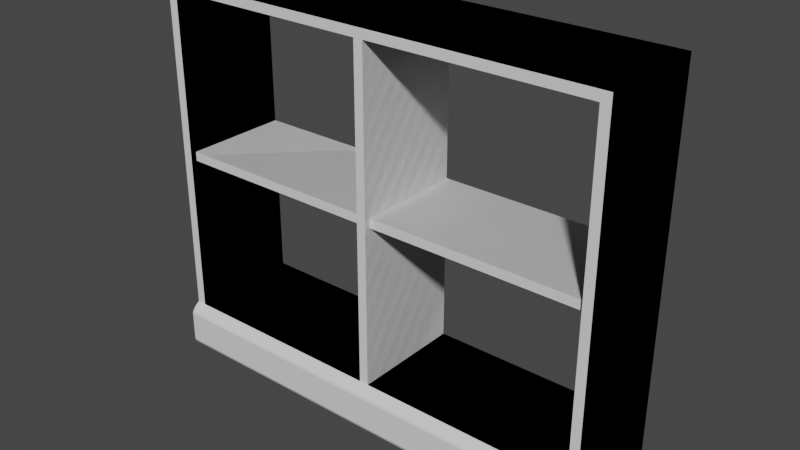 # Source: estanteCabecera.blend  (saved by Blender 3.6.11; exported with 4.5.12 LTS)
import bpy
from mathutils import Matrix  # noqa: F401  (used for matrix-valued properties, if any)

bpy.ops.wm.read_factory_settings(use_empty=True)
scene = bpy.context.scene
scene.name = 'Scene'

# ---- collections
col_estante = bpy.data.collections.new('estante'); scene.collection.children.link(col_estante)

# ---- materials (node trees are filled in below, after node groups)
mat_material_001 = bpy.data.materials.new('Material.001')
mat_material_001.alpha_threshold = 0.0
mat_material_001.use_transparent_shadow = False
mat_material_001.roughness = 0.5
mat_material_001.line_color = (0.0, 0.0, 0.0, 1.0)
mat_material = bpy.data.materials.new('Material')
mat_material.alpha_threshold = 0.0
mat_material.use_transparent_shadow = False
mat_material.roughness = 0.5
mat_material.line_color = (0.0, 0.0, 0.0, 1.0)

# ---- material node trees
mat_material_001.use_nodes = True; mat_material_001.node_tree.nodes.clear()
_N = mat_material_001.node_tree.nodes; _L = mat_material_001.node_tree.links
n0 = _N.new('ShaderNodeOutputMaterial'); n0.name = 'Material Output'; n0.location = (300, 300)
n1 = _N.new('ShaderNodeBsdfPrincipled'); n1.name = 'Principled BSDF'; n1.location = (10, 300)
n1.distribution = 'GGX'
n1.subsurface_method = 'RANDOM_WALK_SKIN'
n1.inputs[3].default_value = 1.45
n1.inputs[27].default_value = (0.0, 0.0, 0.0, 1.0)
n1.inputs[28].default_value = 1.0
_L.new(n1.outputs[0], n0.inputs[0])
n0.is_active_output = True
mat_material.use_nodes = True; mat_material.node_tree.nodes.clear()
_N = mat_material.node_tree.nodes; _L = mat_material.node_tree.links
n0 = _N.new('ShaderNodeOutputMaterial'); n0.name = 'Material Output'; n0.location = (300, 300)
n1 = _N.new('ShaderNodeBsdfPrincipled'); n1.name = 'Principled BSDF'; n1.location = (10, 300)
n1.distribution = 'GGX'
n1.subsurface_method = 'RANDOM_WALK_SKIN'
n1.inputs[3].default_value = 1.45
n1.inputs[27].default_value = (0.0, 0.0, 0.0, 1.0)
n1.inputs[28].default_value = 1.0
_L.new(n1.outputs[0], n0.inputs[0])
n0.is_active_output = True

# ---- world
world_world = bpy.data.worlds.new('World'); scene.world = world_world
world_world.use_nodes = True; world_world.node_tree.nodes.clear()
_N = world_world.node_tree.nodes; _L = world_world.node_tree.links
n0 = _N.new('ShaderNodeOutputWorld'); n0.name = 'World Output'; n0.location = (300, 300)
n1 = _N.new('ShaderNodeBackground'); n1.name = 'Background'; n1.location = (10, 300)
n1.inputs[0].default_value = (0.05088, 0.05088, 0.05088, 1.0)
_L.new(n1.outputs[0], n0.inputs[0])
n0.is_active_output = True
world_world.color = (0.05088, 0.05088, 0.05088)
world_world.use_sun_shadow = False
world_world.sun_shadow_jitter_overblur = 0.0

# ---- meshes
me_cube_005 = bpy.data.meshes.new('Cube.005')
me_cube_005.from_pydata([(0.4425, 0.1682, 0.755), (0.4425, 0.1682, 0.0), (0.4425, -0.05177, 0.755), (0.4425, -0.05177, 0.0), (-0.4425, 0.1682, 0.755), (-0.4425, 0.1682, 0.0), (-0.4425, -0.05177, 0.755), (-0.4425, -0.05177, 0.0), (0.4425, 0.1682, 0.1), (-0.4425, -0.05177, 0.1), (0.4425, -0.05177, 0.1), (-0.4425, 0.1682, 0.1), (-1.216e-09, 0.1682, 0.0), (-1.216e-09, -0.05177, 0.755), (-1.216e-09, -0.05177, 0.0), (-1.216e-09, 0.1682, 0.755), (-1.216e-09, 0.1682, 0.1), (-1.216e-09, -0.05177, 0.1), (-0.009, -0.05177, 0.1), (-0.009, -0.05177, 0.737), (-0.4245, -0.05177, 0.737), (-0.4245, -0.05177, 0.1), (0.009, 0.1682, 0.1), (0.009, 0.1682, 0.737), (0.4245, 0.1682, 0.737), (0.4245, 0.1682, 0.1), (-0.4245, 0.1682, 0.1), (-0.4245, 0.1682, 0.737), (-0.009, 0.1682, 0.737), (-0.009, 0.1682, 0.1), (0.4245, -0.05177, 0.1), (0.4245, -0.05177, 0.737), (0.009, -0.05177, 0.737), (0.009, -0.05177, 0.1), (0.4425, -0.06977, 0.08), (0.4425, -0.06977, 0.02), (-1.216e-09, -0.06977, 0.02), (-0.4425, -0.06977, 0.02), (-0.4425, -0.06977, 0.08), (-1.216e-09, -0.06977, 0.08), (0.4425, -0.06838, 0.08385), (0.4425, -0.05399, 0.09908), (0.4425, -0.06672, 0.08662), (0.4425, -0.06455, 0.08956), (0.4425, -0.06201, 0.09247), (0.4425, -0.05928, 0.09514), (0.4425, -0.05655, 0.0974), (0.4425, -0.05399, 0.000917), (0.4425, -0.06838, 0.01615), (0.4425, -0.05655, 0.002605), (0.4425, -0.05928, 0.004861), (0.4425, -0.06201, 0.007533), (0.4425, -0.06455, 0.01044), (0.4425, -0.06672, 0.01338), (-0.4425, -0.06838, 0.01615), (-0.4425, -0.05399, 0.000917), (-0.4425, -0.06672, 0.01338), (-0.4425, -0.06455, 0.01044), (-0.4425, -0.06201, 0.007533), (-0.4425, -0.05928, 0.004861), (-0.4425, -0.05655, 0.002605), (-0.4425, -0.05399, 0.09908), (-0.4425, -0.06838, 0.08385), (-0.4425, -0.05655, 0.0974), (-0.4425, -0.05928, 0.09514), (-0.4425, -0.06201, 0.09247), (-0.4425, -0.06455, 0.08956), (-0.4425, -0.06672, 0.08662), (-1.216e-09, -0.06836, 0.01611), (-1.216e-09, -0.05401, 0.0009249), (-1.216e-09, -0.06671, 0.01335), (-1.216e-09, -0.06454, 0.01042), (-1.216e-09, -0.06201, 0.007523), (-1.216e-09, -0.05929, 0.00486), (-1.216e-09, -0.05656, 0.002609), (-1.216e-09, -0.06836, 0.08389), (-1.216e-09, -0.05401, 0.09908), (-1.216e-09, -0.06671, 0.08665), (-1.216e-09, -0.06454, 0.08958), (-1.216e-09, -0.06201, 0.09248), (-1.216e-09, -0.05929, 0.09514), (-1.216e-09, -0.05656, 0.09739), (0.009, -0.03978, 0.4095), (0.009, -0.03978, 0.4275), (0.009, 0.1682, 0.4095), (0.009, 0.1682, 0.4275), (0.4245, -0.03978, 0.4095), (0.4245, -0.03978, 0.4275), (0.4245, 0.1682, 0.4095), (0.4245, 0.1682, 0.4275), (-0.4245, -0.03978, 0.4095), (-0.4245, -0.03978, 0.4275), (-0.4245, 0.1682, 0.4095), (-0.4245, 0.1682, 0.4275), (-0.009, -0.03978, 0.4095), (-0.009, -0.03978, 0.4275), (-0.009, 0.1682, 0.4095), (-0.009, 0.1682, 0.4275)], [], [(15, 4, 6, 13), (23, 24, 31, 32), (9, 6, 4, 11), (12, 1, 3, 14), (8, 0, 2, 10), (25, 30, 31, 24), (12, 16, 8, 1), (1, 8, 10, 3), (7, 9, 11, 5), (7, 14, 69, 55), (10, 17, 76, 41), (5, 11, 16, 12), (22, 33, 30, 25), (5, 12, 14, 7), (22, 23, 32, 33), (0, 15, 13, 2), (17, 13, 19, 18), (13, 6, 20, 19), (6, 9, 21, 20), (9, 17, 18, 21), (16, 15, 23, 22), (15, 0, 24, 23), (0, 8, 25, 24), (8, 16, 22, 25), (11, 4, 27, 26), (4, 15, 28, 27), (15, 16, 29, 28), (16, 11, 26, 29), (10, 2, 31, 30), (2, 13, 32, 31), (13, 17, 33, 32), (17, 10, 30, 33), (19, 20, 27, 28), (21, 26, 27, 20), (18, 19, 28, 29), (18, 29, 26, 21), (36, 39, 38, 37), (35, 34, 39, 36), (3, 10, 41, 46, 45, 44, 43, 42, 40, 34, 35, 48, 53, 52, 51, 50, 49, 47), (54, 68, 36, 37), (75, 62, 38, 39), (68, 48, 35, 36), (14, 3, 47, 69), (17, 9, 61, 76), (62, 75, 77, 67), (67, 77, 78, 66), (66, 78, 79, 65), (65, 79, 80, 64), (64, 80, 81, 63), (63, 81, 76, 61), (48, 68, 70, 53), (53, 70, 71, 52), (52, 71, 72, 51), (51, 72, 73, 50), (50, 73, 74, 49), (49, 74, 69, 47), (75, 40, 42, 77), (77, 42, 43, 78), (78, 43, 44, 79), (79, 44, 45, 80), (80, 45, 46, 81), (81, 46, 41, 76), (68, 54, 56, 70), (70, 56, 57, 71), (71, 57, 58, 72), (72, 58, 59, 73), (73, 59, 60, 74), (74, 60, 55, 69), (9, 7, 55, 60, 59, 58, 57, 56, 54, 37, 38, 62, 67, 66, 65, 64, 63, 61), (40, 75, 39, 34), (82, 83, 85, 84), (84, 85, 89, 88), (88, 89, 87, 86), (86, 87, 83, 82), (84, 88, 86, 82), (89, 85, 83, 87), (90, 91, 93, 92), (92, 93, 97, 96), (96, 97, 95, 94), (94, 95, 91, 90), (92, 96, 94, 90), (97, 93, 91, 95)])
_uv = me_cube_005.uv_layers.new(name='UVMap')
_uv.uv.foreach_set('vector', [0.75, 0.5, 0.875, 0.5, 0.875, 0.75, 0.75, 0.75, 0.6204, 0.3818, 0.6204, 0.4932, 0.6204, 0.7568, 0.6204, 0.8682, 0.5, 0.0, 0.625, 0.0, 0.625, 0.25, 0.5, 0.25, 0.25, 0.5, 0.375, 0.5, 0.375, 0.75, 0.25, 0.75, 0.5, 0.5, 0.625, 0.5, 0.625, 0.75, 0.5, 0.75, 0.5046, 0.4932, 0.5046, 0.7568, 0.6204, 0.7568, 0.6204, 0.4932, 0.375, 0.375, 0.5, 0.375, 0.5, 0.5, 0.375, 0.5, 0.375, 0.5, 0.5, 0.5, 0.5, 0.75, 0.375, 0.75, 0.375, 0.0, 0.5, 0.0, 0.5, 0.25, 0.375, 0.25, 0.125, 0.75, 0.25, 0.75, 0.25, 0.75, 0.125, 0.75, 0.5, 0.75, 0.5, 0.875, 0.5, 0.875, 0.5, 0.75, 0.375, 0.25, 0.5, 0.25, 0.5, 0.375, 0.375, 0.375, 0.5046, 0.3818, 0.5046, 0.8682, 0.5046, 0.7568, 0.5046, 0.4932, 0.125, 0.5, 0.25, 0.5, 0.25, 0.75, 0.125, 0.75, 0.5046, 0.3818, 0.6204, 0.3818, 0.6204, 0.8682, 0.5046, 0.8682, 0.625, 0.5, 0.75, 0.5, 0.75, 0.75, 0.625, 0.75, 0.5, 0.875, 0.625, 0.875, 0.6204, 0.8818, 0.5046, 0.8818, 0.625, 0.875, 0.625, 1.0, 0.6204, 0.9932, 0.6204, 0.8818, 0.625, 1.0, 0.5, 1.0, 0.5046, 0.9932, 0.6204, 0.9932, 0.5, 1.0, 0.5, 0.875, 0.5046, 0.8818, 0.5046, 0.9932, 0.5, 0.375, 0.625, 0.375, 0.6204, 0.3818, 0.5046, 0.3818, 0.625, 0.375, 0.625, 0.5, 0.6204, 0.4932, 0.6204, 0.3818, 0.625, 0.5, 0.5, 0.5, 0.5046, 0.4932, 0.6204, 0.4932, 0.5, 0.5, 0.5, 0.375, 0.5046, 0.3818, 0.5046, 0.4932, 0.5, 0.25, 0.625, 0.25, 0.6204, 0.2568, 0.5046, 0.2568, 0.625, 0.25, 0.625, 0.375, 0.6204, 0.3682, 0.6204, 0.2568, 0.625, 0.375, 0.5, 0.375, 0.5046, 0.3682, 0.6204, 0.3682, 0.5, 0.375, 0.5, 0.25, 0.5046, 0.2568, 0.5046, 0.3682, 0.5, 0.75, 0.625, 0.75, 0.6204, 0.7568, 0.5046, 0.7568, 0.625, 0.75, 0.625, 0.875, 0.6204, 0.8682, 0.6204, 0.7568, 0.625, 0.875, 0.5, 0.875, 0.5046, 0.8682, 0.6204, 0.8682, 0.5, 0.875, 0.5, 0.75, 0.5046, 0.7568, 0.5046, 0.8682, 0.6204, 0.8818, 0.6204, 0.9932, 0.6204, 0.2568, 0.6204, 0.3682, 0.5046, 0.9932, 0.5046, 0.2568, 0.6204, 0.2568, 0.6204, 0.9932, 0.5046, 0.8818, 0.6204, 0.8818, 0.6204, 0.3682, 0.5046, 0.3682, 0.5046, 0.8818, 0.5046, 0.3682, 0.5046, 0.2568, 0.5046, 0.9932, 0.375, 0.875, 0.5, 0.875, 0.5, 1.0, 0.375, 1.0, 0.375, 0.75, 0.5, 0.75, 0.5, 0.875, 0.375, 0.875, 0.375, 0.75, 0.5, 0.75, 0.5, 0.75, 0.4998, 0.75, 0.4994, 0.75, 0.499, 0.75, 0.4988, 0.75, 0.4997, 0.75, 0.5, 0.75, 0.5, 0.75, 0.375, 0.75, 0.375, 0.75, 0.3753, 0.75, 0.3762, 0.75, 0.376, 0.75, 0.3756, 0.75, 0.3752, 0.75, 0.375, 0.75, 0.125, 0.75, 0.25, 0.75, 0.25, 0.75, 0.125, 0.75, 0.5, 0.875, 0.5, 1.0, 0.5, 1.0, 0.5, 0.875, 0.25, 0.75, 0.375, 0.75, 0.375, 0.75, 0.25, 0.75, 0.25, 0.75, 0.375, 0.75, 0.375, 0.75, 0.25, 0.75, 0.5, 0.875, 0.5, 1.0, 0.5, 1.0, 0.5, 0.875, 0.5, 1.0, 0.5, 0.875, 0.5, 0.875, 0.5, 1.0, 0.5, 1.0, 0.5, 0.875, 0.5, 0.875, 0.5, 1.0, 0.5, 1.0, 0.5, 0.875, 0.5, 0.875, 0.5, 1.0, 0.5, 1.0, 0.5, 0.875, 0.5, 0.875, 0.5, 1.0, 0.5, 1.0, 0.5, 0.875, 0.5, 0.875, 0.5, 1.0, 0.5, 1.0, 0.5, 0.875, 0.5, 0.875, 0.5, 1.0, 0.375, 0.75, 0.25, 0.75, 0.25, 0.75, 0.3753, 0.75, 0.3753, 0.75, 0.25, 0.75, 0.25, 0.75, 0.3762, 0.75, 0.3762, 0.75, 0.25, 0.75, 0.25, 0.75, 0.376, 0.75, 0.376, 0.75, 0.25, 0.75, 0.25, 0.75, 0.3756, 0.75, 0.3756, 0.75, 0.25, 0.75, 0.25, 0.75, 0.3752, 0.75, 0.3752, 0.75, 0.25, 0.75, 0.25, 0.75, 0.375, 0.75, 0.5, 0.875, 0.5, 0.75, 0.4997, 0.75, 0.5, 0.875, 0.5, 0.875, 0.4997, 0.75, 0.4988, 0.75, 0.5, 0.875, 0.5, 0.875, 0.4988, 0.75, 0.499, 0.75, 0.5, 0.875, 0.5, 0.875, 0.499, 0.75, 0.4994, 0.75, 0.5, 0.875, 0.5, 0.875, 0.4994, 0.75, 0.4998, 0.75, 0.5, 0.875, 0.5, 0.875, 0.4998, 0.75, 0.5, 0.75, 0.5, 0.875, 0.25, 0.75, 0.125, 0.75, 0.125, 0.75, 0.25, 0.75, 0.25, 0.75, 0.125, 0.75, 0.125, 0.75, 0.25, 0.75, 0.25, 0.75, 0.125, 0.75, 0.125, 0.75, 0.25, 0.75, 0.25, 0.75, 0.125, 0.75, 0.125, 0.75, 0.25, 0.75, 0.25, 0.75, 0.125, 0.75, 0.125, 0.75, 0.25, 0.75, 0.25, 0.75, 0.125, 0.75, 0.125, 0.75, 0.25, 0.75, 0.5, 1.0, 0.125, 0.75, 0.125, 0.75, 0.125, 0.75, 0.125, 0.75, 0.125, 0.75, 0.125, 0.75, 0.125, 0.75, 0.125, 0.75, 0.375, 1.0, 0.5, 1.0, 0.5, 1.0, 0.5, 1.0, 0.5, 1.0, 0.5, 1.0, 0.5, 1.0, 0.5, 1.0, 0.5, 1.0, 0.5, 0.75, 0.5, 0.875, 0.5, 0.875, 0.5, 0.75, 0.375, 0.0, 0.625, 0.0, 0.625, 0.25, 0.375, 0.25, 0.375, 0.25, 0.625, 0.25, 0.625, 0.5, 0.375, 0.5, 0.375, 0.5, 0.625, 0.5, 0.625, 0.75, 0.375, 0.75, 0.375, 0.75, 0.625, 0.75, 0.625, 1.0, 0.375, 1.0, 0.125, 0.5, 0.375, 0.5, 0.375, 0.75, 0.125, 0.75, 0.625, 0.5, 0.875, 0.5, 0.875, 0.75, 0.625, 0.75, 0.375, 0.0, 0.625, 0.0, 0.625, 0.25, 0.375, 0.25, 0.375, 0.25, 0.625, 0.25, 0.625, 0.5, 0.375, 0.5, 0.375, 0.5, 0.625, 0.5, 0.625, 0.75, 0.375, 0.75, 0.375, 0.75, 0.625, 0.75, 0.625, 1.0, 0.375, 1.0, 0.125, 0.5, 0.375, 0.5, 0.375, 0.75, 0.125, 0.75, 0.625, 0.5, 0.875, 0.5, 0.875, 0.75, 0.625, 0.75])
me_cube_005.materials.append(mat_material_001)
me_cube_005.use_mirror_vertex_groups = False
me_cube_005.update()
me_cube = bpy.data.meshes.new('Cube')
me_cube.from_pydata([(0.4425, 0.1147, 0.5407), (0.4425, 0.1147, -0.2143), (0.4425, -0.1053, 0.5407), (0.4425, -0.1053, -0.2143), (-0.4425, 0.1147, 0.5407), (-0.4425, 0.1147, -0.2143), (-0.4425, -0.1053, 0.5407), (-0.4425, -0.1053, -0.2143), (0.4425, 0.1147, -0.1143), (-0.4425, -0.1053, -0.1143), (0.4425, -0.1053, -0.1143), (-0.4425, 0.1147, -0.1143), (0.0, 0.1147, -0.2143), (0.0, -0.1053, 0.5407), (0.0, -0.1053, -0.2143), (0.0, 0.1147, 0.5407), (0.0, 0.1147, -0.1143), (0.0, -0.1053, -0.1143), (-0.009, -0.1053, -0.1143), (-0.009, -0.1053, 0.5227), (-0.4245, -0.1053, 0.5227), (-0.4245, -0.1053, -0.1143), (0.009, 0.1147, -0.1143), (0.009, 0.1147, 0.5227), (0.4245, 0.1147, 0.5227), (0.4245, 0.1147, -0.1143), (-0.4245, 0.1147, -0.1143), (-0.4245, 0.1147, 0.5227), (-0.009, 0.1147, 0.5227), (-0.009, 0.1147, -0.1143), (0.4245, -0.1053, -0.1143), (0.4245, -0.1053, 0.5227), (0.009, -0.1053, 0.5227), (0.009, -0.1053, -0.1143), (0.4425, -0.1233, -0.1343), (0.4425, -0.1233, -0.1943), (0.0, -0.1233, -0.1943), (-0.4425, -0.1233, -0.1943), (-0.4425, -0.1233, -0.1343), (0.0, -0.1233, -0.1343), (0.4425, -0.1219, -0.1305), (0.4425, -0.1075, -0.1152), (0.4425, -0.1202, -0.1277), (0.4425, -0.118, -0.1247), (0.4425, -0.1155, -0.1218), (0.4425, -0.1128, -0.1192), (0.4425, -0.11, -0.1169), (0.4425, -0.1075, -0.2134), (0.4425, -0.1219, -0.1982), (0.4425, -0.11, -0.2117), (0.4425, -0.1128, -0.2095), (0.4425, -0.1155, -0.2068), (0.4425, -0.118, -0.2039), (0.4425, -0.1202, -0.2009), (-0.4425, -0.1219, -0.1982), (-0.4425, -0.1075, -0.2134), (-0.4425, -0.1202, -0.2009), (-0.4425, -0.118, -0.2039), (-0.4425, -0.1155, -0.2068), (-0.4425, -0.1128, -0.2095), (-0.4425, -0.11, -0.2117), (-0.4425, -0.1075, -0.1152), (-0.4425, -0.1219, -0.1305), (-0.4425, -0.11, -0.1169), (-0.4425, -0.1128, -0.1192), (-0.4425, -0.1155, -0.1218), (-0.4425, -0.118, -0.1247), (-0.4425, -0.1202, -0.1277), (0.0, -0.1219, -0.1982), (0.0, -0.1075, -0.2134), (0.0, -0.1202, -0.201), (0.0, -0.118, -0.2039), (0.0, -0.1155, -0.2068), (0.0, -0.1128, -0.2095), (0.0, -0.1101, -0.2117), (0.0, -0.1219, -0.1304), (0.0, -0.1075, -0.1152), (0.0, -0.1202, -0.1277), (0.0, -0.118, -0.1247), (0.0, -0.1155, -0.1218), (0.0, -0.1128, -0.1192), (0.0, -0.1101, -0.1169)], [], [(15, 4, 6, 13), (23, 24, 31, 32), (9, 6, 4, 11), (12, 1, 3, 14), (8, 0, 2, 10), (25, 30, 31, 24), (12, 16, 8, 1), (1, 8, 10, 3), (7, 9, 11, 5), (7, 14, 69, 55), (10, 17, 76, 41), (5, 11, 16, 12), (22, 33, 30, 25), (5, 12, 14, 7), (22, 23, 32, 33), (0, 15, 13, 2), (17, 13, 19, 18), (13, 6, 20, 19), (6, 9, 21, 20), (9, 17, 18, 21), (16, 15, 23, 22), (15, 0, 24, 23), (0, 8, 25, 24), (8, 16, 22, 25), (11, 4, 27, 26), (4, 15, 28, 27), (15, 16, 29, 28), (16, 11, 26, 29), (10, 2, 31, 30), (2, 13, 32, 31), (13, 17, 33, 32), (17, 10, 30, 33), (19, 20, 27, 28), (21, 26, 27, 20), (18, 19, 28, 29), (18, 29, 26, 21), (36, 39, 38, 37), (35, 34, 39, 36), (3, 10, 41, 46, 45, 44, 43, 42, 40, 34, 35, 48, 53, 52, 51, 50, 49, 47), (54, 68, 36, 37), (75, 62, 38, 39), (68, 48, 35, 36), (14, 3, 47, 69), (17, 9, 61, 76), (62, 75, 77, 67), (67, 77, 78, 66), (66, 78, 79, 65), (65, 79, 80, 64), (64, 80, 81, 63), (63, 81, 76, 61), (48, 68, 70, 53), (53, 70, 71, 52), (52, 71, 72, 51), (51, 72, 73, 50), (50, 73, 74, 49), (49, 74, 69, 47), (75, 40, 42, 77), (77, 42, 43, 78), (78, 43, 44, 79), (79, 44, 45, 80), (80, 45, 46, 81), (81, 46, 41, 76), (68, 54, 56, 70), (70, 56, 57, 71), (71, 57, 58, 72), (72, 58, 59, 73), (73, 59, 60, 74), (74, 60, 55, 69), (9, 7, 55, 60, 59, 58, 57, 56, 54, 37, 38, 62, 67, 66, 65, 64, 63, 61), (40, 75, 39, 34)])
_uv = me_cube.uv_layers.new(name='UVMap')
_uv.uv.foreach_set('vector', [0.75, 0.5, 0.875, 0.5, 0.875, 0.75, 0.75, 0.75, 0.6204, 0.3818, 0.6204, 0.4932, 0.6204, 0.7568, 0.6204, 0.8682, 0.5, 0.0, 0.625, 0.0, 0.625, 0.25, 0.5, 0.25, 0.25, 0.5, 0.375, 0.5, 0.375, 0.75, 0.25, 0.75, 0.5, 0.5, 0.625, 0.5, 0.625, 0.75, 0.5, 0.75, 0.5046, 0.4932, 0.5046, 0.7568, 0.6204, 0.7568, 0.6204, 0.4932, 0.375, 0.375, 0.5, 0.375, 0.5, 0.5, 0.375, 0.5, 0.375, 0.5, 0.5, 0.5, 0.5, 0.75, 0.375, 0.75, 0.375, 0.0, 0.5, 0.0, 0.5, 0.25, 0.375, 0.25, 0.125, 0.75, 0.25, 0.75, 0.25, 0.75, 0.125, 0.75, 0.5, 0.75, 0.5, 0.875, 0.5, 0.875, 0.5, 0.75, 0.375, 0.25, 0.5, 0.25, 0.5, 0.375, 0.375, 0.375, 0.5046, 0.3818, 0.5046, 0.8682, 0.5046, 0.7568, 0.5046, 0.4932, 0.125, 0.5, 0.25, 0.5, 0.25, 0.75, 0.125, 0.75, 0.5046, 0.3818, 0.6204, 0.3818, 0.6204, 0.8682, 0.5046, 0.8682, 0.625, 0.5, 0.75, 0.5, 0.75, 0.75, 0.625, 0.75, 0.5, 0.875, 0.625, 0.875, 0.6204, 0.8818, 0.5046, 0.8818, 0.625, 0.875, 0.625, 1.0, 0.6204, 0.9932, 0.6204, 0.8818, 0.625, 1.0, 0.5, 1.0, 0.5046, 0.9932, 0.6204, 0.9932, 0.5, 1.0, 0.5, 0.875, 0.5046, 0.8818, 0.5046, 0.9932, 0.5, 0.375, 0.625, 0.375, 0.6204, 0.3818, 0.5046, 0.3818, 0.625, 0.375, 0.625, 0.5, 0.6204, 0.4932, 0.6204, 0.3818, 0.625, 0.5, 0.5, 0.5, 0.5046, 0.4932, 0.6204, 0.4932, 0.5, 0.5, 0.5, 0.375, 0.5046, 0.3818, 0.5046, 0.4932, 0.5, 0.25, 0.625, 0.25, 0.6204, 0.2568, 0.5046, 0.2568, 0.625, 0.25, 0.625, 0.375, 0.6204, 0.3682, 0.6204, 0.2568, 0.625, 0.375, 0.5, 0.375, 0.5046, 0.3682, 0.6204, 0.3682, 0.5, 0.375, 0.5, 0.25, 0.5046, 0.2568, 0.5046, 0.3682, 0.5, 0.75, 0.625, 0.75, 0.6204, 0.7568, 0.5046, 0.7568, 0.625, 0.75, 0.625, 0.875, 0.6204, 0.8682, 0.6204, 0.7568, 0.625, 0.875, 0.5, 0.875, 0.5046, 0.8682, 0.6204, 0.8682, 0.5, 0.875, 0.5, 0.75, 0.5046, 0.7568, 0.5046, 0.8682, 0.6204, 0.8818, 0.6204, 0.9932, 0.6204, 0.2568, 0.6204, 0.3682, 0.5046, 0.9932, 0.5046, 0.2568, 0.6204, 0.2568, 0.6204, 0.9932, 0.5046, 0.8818, 0.6204, 0.8818, 0.6204, 0.3682, 0.5046, 0.3682, 0.5046, 0.8818, 0.5046, 0.3682, 0.5046, 0.2568, 0.5046, 0.9932, 0.375, 0.875, 0.5, 0.875, 0.5, 1.0, 0.375, 1.0, 0.375, 0.75, 0.5, 0.75, 0.5, 0.875, 0.375, 0.875, 0.375, 0.75, 0.5, 0.75, 0.5, 0.75, 0.4998, 0.75, 0.4994, 0.75, 0.499, 0.75, 0.4988, 0.75, 0.4997, 0.75, 0.5, 0.75, 0.5, 0.75, 0.375, 0.75, 0.375, 0.75, 0.3753, 0.75, 0.3762, 0.75, 0.376, 0.75, 0.3756, 0.75, 0.3752, 0.75, 0.375, 0.75, 0.125, 0.75, 0.25, 0.75, 0.25, 0.75, 0.125, 0.75, 0.5, 0.875, 0.5, 1.0, 0.5, 1.0, 0.5, 0.875, 0.25, 0.75, 0.375, 0.75, 0.375, 0.75, 0.25, 0.75, 0.25, 0.75, 0.375, 0.75, 0.375, 0.75, 0.25, 0.75, 0.5, 0.875, 0.5, 1.0, 0.5, 1.0, 0.5, 0.875, 0.5, 1.0, 0.5, 0.875, 0.5, 0.875, 0.5, 1.0, 0.5, 1.0, 0.5, 0.875, 0.5, 0.875, 0.5, 1.0, 0.5, 1.0, 0.5, 0.875, 0.5, 0.875, 0.5, 1.0, 0.5, 1.0, 0.5, 0.875, 0.5, 0.875, 0.5, 1.0, 0.5, 1.0, 0.5, 0.875, 0.5, 0.875, 0.5, 1.0, 0.5, 1.0, 0.5, 0.875, 0.5, 0.875, 0.5, 1.0, 0.375, 0.75, 0.25, 0.75, 0.25, 0.75, 0.3753, 0.75, 0.3753, 0.75, 0.25, 0.75, 0.25, 0.75, 0.3762, 0.75, 0.3762, 0.75, 0.25, 0.75, 0.25, 0.75, 0.376, 0.75, 0.376, 0.75, 0.25, 0.75, 0.25, 0.75, 0.3756, 0.75, 0.3756, 0.75, 0.25, 0.75, 0.25, 0.75, 0.3752, 0.75, 0.3752, 0.75, 0.25, 0.75, 0.25, 0.75, 0.375, 0.75, 0.5, 0.875, 0.5, 0.75, 0.4997, 0.75, 0.5, 0.875, 0.5, 0.875, 0.4997, 0.75, 0.4988, 0.75, 0.5, 0.875, 0.5, 0.875, 0.4988, 0.75, 0.499, 0.75, 0.5, 0.875, 0.5, 0.875, 0.499, 0.75, 0.4994, 0.75, 0.5, 0.875, 0.5, 0.875, 0.4994, 0.75, 0.4998, 0.75, 0.5, 0.875, 0.5, 0.875, 0.4998, 0.75, 0.5, 0.75, 0.5, 0.875, 0.25, 0.75, 0.125, 0.75, 0.125, 0.75, 0.25, 0.75, 0.25, 0.75, 0.125, 0.75, 0.125, 0.75, 0.25, 0.75, 0.25, 0.75, 0.125, 0.75, 0.125, 0.75, 0.25, 0.75, 0.25, 0.75, 0.125, 0.75, 0.125, 0.75, 0.25, 0.75, 0.25, 0.75, 0.125, 0.75, 0.125, 0.75, 0.25, 0.75, 0.25, 0.75, 0.125, 0.75, 0.125, 0.75, 0.25, 0.75, 0.5, 1.0, 0.125, 0.75, 0.125, 0.75, 0.125, 0.75, 0.125, 0.75, 0.125, 0.75, 0.125, 0.75, 0.125, 0.75, 0.125, 0.75, 0.375, 1.0, 0.5, 1.0, 0.5, 1.0, 0.5, 1.0, 0.5, 1.0, 0.5, 1.0, 0.5, 1.0, 0.5, 1.0, 0.5, 1.0, 0.5, 0.75, 0.5, 0.875, 0.5, 0.875, 0.5, 0.75])
me_cube.materials.append(mat_material)
me_cube.use_mirror_vertex_groups = False
me_cube.update()
me_cube_001 = bpy.data.meshes.new('Cube.001')
me_cube_001.from_pydata([(-0.2078, -0.104, -0.009), (-0.2078, -0.104, 0.009), (-0.2078, 0.104, -0.009), (-0.2078, 0.104, 0.009), (0.2077, -0.104, -0.009), (0.2077, -0.104, 0.009), (0.2077, 0.104, -0.009), (0.2077, 0.104, 0.009)], [], [(0, 1, 3, 2), (2, 3, 7, 6), (6, 7, 5, 4), (4, 5, 1, 0), (2, 6, 4, 0), (7, 3, 1, 5)])
_uv = me_cube_001.uv_layers.new(name='UVMap')
_uv.uv.foreach_set('vector', [0.375, 0.0, 0.625, 0.0, 0.625, 0.25, 0.375, 0.25, 0.375, 0.25, 0.625, 0.25, 0.625, 0.5, 0.375, 0.5, 0.375, 0.5, 0.625, 0.5, 0.625, 0.75, 0.375, 0.75, 0.375, 0.75, 0.625, 0.75, 0.625, 1.0, 0.375, 1.0, 0.125, 0.5, 0.375, 0.5, 0.375, 0.75, 0.125, 0.75, 0.625, 0.5, 0.875, 0.5, 0.875, 0.75, 0.625, 0.75])
me_cube_001.update()
me_cube_002 = bpy.data.meshes.new('Cube.002')
me_cube_002.from_pydata([(-0.2077, -0.104, -0.009), (-0.2077, -0.104, 0.009), (-0.2077, 0.104, -0.009), (-0.2077, 0.104, 0.009), (0.2077, -0.104, -0.009), (0.2077, -0.104, 0.009), (0.2077, 0.104, -0.009), (0.2077, 0.104, 0.009)], [], [(0, 1, 3, 2), (2, 3, 7, 6), (6, 7, 5, 4), (4, 5, 1, 0), (2, 6, 4, 0), (7, 3, 1, 5)])
_uv = me_cube_002.uv_layers.new(name='UVMap')
_uv.uv.foreach_set('vector', [0.375, 0.0, 0.625, 0.0, 0.625, 0.25, 0.375, 0.25, 0.375, 0.25, 0.625, 0.25, 0.625, 0.5, 0.375, 0.5, 0.375, 0.5, 0.625, 0.5, 0.625, 0.75, 0.375, 0.75, 0.375, 0.75, 0.625, 0.75, 0.625, 1.0, 0.375, 1.0, 0.125, 0.5, 0.375, 0.5, 0.375, 0.75, 0.125, 0.75, 0.625, 0.5, 0.875, 0.5, 0.875, 0.75, 0.625, 0.75])
me_cube_002.update()

# ---- objects
ob_estantecabecera = bpy.data.objects.new('EstanteCabecera', me_cube_005)
ob_estantecabecera_001 = bpy.data.objects.new('EstanteCabecera.001', me_cube)
ob_repisa1 = bpy.data.objects.new('repisa1', me_cube_001)
ob_repisa2 = bpy.data.objects.new('repisa2', me_cube_002)

# ---- transforms, parenting, visibility, modifiers, constraints
ob_estantecabecera.location = (1.216e-09, -0.05823, -0.3775)
ob_estantecabecera.lock_rotations_4d = False
ob_estantecabecera.empty_display_type = 'ARROWS'
ob_estantecabecera.lineart.crease_threshold = 0.0
ob_estantecabecera_001.location = (0.0, -0.004736, -0.1632)
ob_estantecabecera_001.lock_rotations_4d = False
ob_estantecabecera_001.empty_display_type = 'ARROWS'
ob_estantecabecera_001.lineart.crease_threshold = 0.0
ob_repisa1.location = (0.2168, 0.005995, 0.041)
ob_repisa2.location = (-0.2167, 0.005995, 0.041)

# ---- collection membership
scene.collection.objects.link(ob_estantecabecera)
col_estante.objects.link(ob_estantecabecera_001)
col_estante.objects.link(ob_repisa1)
col_estante.objects.link(ob_repisa2)

# ---- scene / render settings (as saved in the file)
scene.frame_start = 1; scene.frame_end = 250; scene.frame_set(1)
scene.render.engine = 'BLENDER_EEVEE_NEXT'
scene.cycles.sampling_pattern = 'TABULATED_SOBOL'
scene.view_settings.view_transform = 'Filmic'
bpy.context.view_layer.update()

# ---- added for rendering (the .blend has no active camera and no usable light): camera, sun
cam_auto = bpy.data.cameras.new('AutoCamera')
cam_auto.lens = 50.0
cam_auto.sensor_width = 36.0
cam_auto.clip_end = 1000.0
ob_auto_camera = bpy.data.objects.new('AutoCamera', cam_auto)
scene.collection.objects.link(ob_auto_camera)
ob_auto_camera.location = (1.0986, -1.32732, 0.878882)
ob_auto_camera.rotation_euler = (1.09748, -7.21219e-08, 0.694738)
scene.camera = ob_auto_camera
light_auto_sun = bpy.data.lights.new('AutoSun', 'SUN')
light_auto_sun.energy = 3.0
light_auto_sun.angle = 0.0523599
ob_auto_sun = bpy.data.objects.new('AutoSun', light_auto_sun)
scene.collection.objects.link(ob_auto_sun)
ob_auto_sun.rotation_euler = (0.872665, 0.174533, 0.523599)
bpy.context.view_layer.update()
